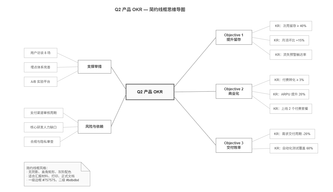

The diagram above was exported from draw.io. Its source (the exported page's mxGraphModel, read from the mxfile embedded in the PNG):
<mxGraphModel dx="3447" dy="1827" grid="1" gridSize="10" guides="1" tooltips="1" connect="1" arrows="1" fold="1" page="1" pageScale="1" pageWidth="1000" pageHeight="680" math="0" shadow="0">
  <root>
    <mxCell id="0" />
    <mxCell id="1" parent="0" />
    <mxCell id="spacer" parent="1" style="fillColor=none;strokeColor=none;opacity=0;" value="" vertex="1">
      <mxGeometry height="640" width="1110" as="geometry" />
    </mxCell>
    <mxCell id="title" parent="1" style="text;html=1;align=center;fontSize=15;fontStyle=1;fontColor=#424242;" value="Q2 产品 OKR — 简约线框思维导图" vertex="1">
      <mxGeometry height="28" width="400" x="300" y="16" as="geometry" />
    </mxCell>
    <mxCell id="2" parent="1" style="rounded=0;whiteSpace=wrap;html=1;fillColor=#fafafa;strokeColor=#424242;fontColor=#212121;fontSize=14;fontStyle=1;strokeWidth=2;" value="Q2 产品 OKR" vertex="1">
      <mxGeometry height="52" width="160" x="420" y="280" as="geometry" />
    </mxCell>
    <mxCell id="3" parent="1" style="rounded=0;whiteSpace=wrap;html=1;fillColor=#ffffff;strokeColor=#757575;fontColor=#424242;fontSize=12;fontStyle=1;" value="Objective 1&#10;提升留存" vertex="1">
      <mxGeometry height="48" width="120" x="720" y="100" as="geometry" />
    </mxCell>
    <mxCell id="4" parent="1" style="rounded=0;whiteSpace=wrap;html=1;fillColor=#ffffff;strokeColor=#bdbdbd;fontColor=#616161;fontSize=11;" value="KR：次周留存 ≥ 40%" vertex="1">
      <mxGeometry height="32" width="140" x="900" y="70" as="geometry" />
    </mxCell>
    <mxCell id="5" parent="1" style="rounded=0;whiteSpace=wrap;html=1;fillColor=#ffffff;strokeColor=#bdbdbd;fontColor=#616161;fontSize=11;" value="KR：月活环比 +15%" vertex="1">
      <mxGeometry height="32" width="130" x="900" y="118" as="geometry" />
    </mxCell>
    <mxCell id="6" parent="1" style="rounded=0;whiteSpace=wrap;html=1;fillColor=#ffffff;strokeColor=#bdbdbd;fontColor=#616161;fontSize=11;" value="KR：流失预警触达率" vertex="1">
      <mxGeometry height="32" width="140" x="900" y="166" as="geometry" />
    </mxCell>
    <mxCell id="7" parent="1" style="rounded=0;whiteSpace=wrap;html=1;fillColor=#ffffff;strokeColor=#757575;fontColor=#424242;fontSize=12;fontStyle=1;" value="Objective 2&#10;商业化" vertex="1">
      <mxGeometry height="48" width="120" x="720" y="280" as="geometry" />
    </mxCell>
    <mxCell id="8" parent="1" style="rounded=0;whiteSpace=wrap;html=1;fillColor=#ffffff;strokeColor=#bdbdbd;fontColor=#616161;fontSize=11;" value="KR：付费转化 ≥ 3%" vertex="1">
      <mxGeometry height="32" width="130" x="900" y="250" as="geometry" />
    </mxCell>
    <mxCell id="9" parent="1" style="rounded=0;whiteSpace=wrap;html=1;fillColor=#ffffff;strokeColor=#bdbdbd;fontColor=#616161;fontSize=11;" value="KR：ARPU 提升 20%" vertex="1">
      <mxGeometry height="32" width="130" x="900" y="298" as="geometry" />
    </mxCell>
    <mxCell id="10" parent="1" style="rounded=0;whiteSpace=wrap;html=1;fillColor=#ffffff;strokeColor=#bdbdbd;fontColor=#616161;fontSize=11;" value="KR：上线 2 个付费套餐" vertex="1">
      <mxGeometry height="32" width="140" x="900" y="346" as="geometry" />
    </mxCell>
    <mxCell id="11" parent="1" style="rounded=0;whiteSpace=wrap;html=1;fillColor=#ffffff;strokeColor=#757575;fontColor=#424242;fontSize=12;fontStyle=1;" value="Objective 3&#10;交付效率" vertex="1">
      <mxGeometry height="48" width="120" x="720" y="460" as="geometry" />
    </mxCell>
    <mxCell id="12" parent="1" style="rounded=0;whiteSpace=wrap;html=1;fillColor=#ffffff;strokeColor=#bdbdbd;fontColor=#616161;fontSize=11;" value="KR：需求交付周期 -20%" vertex="1">
      <mxGeometry height="32" width="150" x="900" y="430" as="geometry" />
    </mxCell>
    <mxCell id="13" parent="1" style="rounded=0;whiteSpace=wrap;html=1;fillColor=#ffffff;strokeColor=#bdbdbd;fontColor=#616161;fontSize=11;" value="KR：自动化测试覆盖 60%" vertex="1">
      <mxGeometry height="32" width="160" x="900" y="478" as="geometry" />
    </mxCell>
    <mxCell id="14" parent="1" style="rounded=0;whiteSpace=wrap;html=1;fillColor=#ffffff;strokeColor=#757575;fontColor=#424242;fontSize=12;fontStyle=1;" value="支撑举措" vertex="1">
      <mxGeometry height="44" width="110" x="260" y="200" as="geometry" />
    </mxCell>
    <mxCell id="15" parent="1" style="rounded=0;whiteSpace=wrap;html=1;fillColor=#ffffff;strokeColor=#bdbdbd;fontColor=#616161;fontSize=11;" value="用户访谈 8 场" vertex="1">
      <mxGeometry height="32" width="110" x="80" y="160" as="geometry" />
    </mxCell>
    <mxCell id="16" parent="1" style="rounded=0;whiteSpace=wrap;html=1;fillColor=#ffffff;strokeColor=#bdbdbd;fontColor=#616161;fontSize=11;" value="埋点体系完善" vertex="1">
      <mxGeometry height="32" width="110" x="80" y="208" as="geometry" />
    </mxCell>
    <mxCell id="17" parent="1" style="rounded=0;whiteSpace=wrap;html=1;fillColor=#ffffff;strokeColor=#bdbdbd;fontColor=#616161;fontSize=11;" value="A/B 实验平台" vertex="1">
      <mxGeometry height="32" width="110" x="80" y="256" as="geometry" />
    </mxCell>
    <mxCell id="18" parent="1" style="rounded=0;whiteSpace=wrap;html=1;fillColor=#ffffff;strokeColor=#757575;fontColor=#424242;fontSize=12;fontStyle=1;" value="风险与依赖" vertex="1">
      <mxGeometry height="44" width="110" x="260" y="400" as="geometry" />
    </mxCell>
    <mxCell id="19" parent="1" style="rounded=0;whiteSpace=wrap;html=1;fillColor=#ffffff;strokeColor=#bdbdbd;fontColor=#616161;fontSize=11;" value="支付渠道审核周期" vertex="1">
      <mxGeometry height="32" width="130" x="80" y="360" as="geometry" />
    </mxCell>
    <mxCell id="20" parent="1" style="rounded=0;whiteSpace=wrap;html=1;fillColor=#ffffff;strokeColor=#bdbdbd;fontColor=#616161;fontSize=11;" value="核心研发人力缺口" vertex="1">
      <mxGeometry height="32" width="130" x="80" y="408" as="geometry" />
    </mxCell>
    <mxCell id="21" parent="1" style="rounded=0;whiteSpace=wrap;html=1;fillColor=#ffffff;strokeColor=#bdbdbd;fontColor=#616161;fontSize=11;" value="合规与隐私审查" vertex="1">
      <mxGeometry height="32" width="120" x="80" y="456" as="geometry" />
    </mxCell>
    <mxCell id="e1" edge="1" parent="1" source="2" style="curved=1;html=1;strokeColor=#9e9e9e;strokeWidth=1.5;endArrow=none;exitX=1;exitY=0.2;entryX=0;entryY=0.5;" target="3">
      <mxGeometry relative="1" as="geometry" />
    </mxCell>
    <mxCell id="e2" edge="1" parent="1" source="3" style="curved=1;html=1;strokeColor=#bdbdbd;strokeWidth=1;endArrow=none;exitX=1;exitY=0.2;entryX=0;entryY=0.5;" target="4">
      <mxGeometry relative="1" as="geometry" />
    </mxCell>
    <mxCell id="e3" edge="1" parent="1" source="3" style="curved=1;html=1;strokeColor=#bdbdbd;strokeWidth=1;endArrow=none;exitX=1;exitY=0.5;entryX=0;entryY=0.5;" target="5">
      <mxGeometry relative="1" as="geometry" />
    </mxCell>
    <mxCell id="e4" edge="1" parent="1" source="3" style="curved=1;html=1;strokeColor=#bdbdbd;strokeWidth=1;endArrow=none;exitX=1;exitY=0.8;entryX=0;entryY=0.5;" target="6">
      <mxGeometry relative="1" as="geometry" />
    </mxCell>
    <mxCell id="e5" edge="1" parent="1" source="2" style="curved=1;html=1;strokeColor=#9e9e9e;strokeWidth=1.5;endArrow=none;exitX=1;exitY=0.5;entryX=0;entryY=0.5;" target="7">
      <mxGeometry relative="1" as="geometry" />
    </mxCell>
    <mxCell id="e6" edge="1" parent="1" source="7" style="curved=1;html=1;strokeColor=#bdbdbd;strokeWidth=1;endArrow=none;exitX=1;exitY=0.2;entryX=0;entryY=0.5;" target="8">
      <mxGeometry relative="1" as="geometry" />
    </mxCell>
    <mxCell id="e7" edge="1" parent="1" source="7" style="curved=1;html=1;strokeColor=#bdbdbd;strokeWidth=1;endArrow=none;exitX=1;exitY=0.5;entryX=0;entryY=0.5;" target="9">
      <mxGeometry relative="1" as="geometry" />
    </mxCell>
    <mxCell id="e8" edge="1" parent="1" source="7" style="curved=1;html=1;strokeColor=#bdbdbd;strokeWidth=1;endArrow=none;exitX=1;exitY=0.8;entryX=0;entryY=0.5;" target="10">
      <mxGeometry relative="1" as="geometry" />
    </mxCell>
    <mxCell id="e9" edge="1" parent="1" source="2" style="curved=1;html=1;strokeColor=#9e9e9e;strokeWidth=1.5;endArrow=none;exitX=1;exitY=0.8;entryX=0;entryY=0.5;" target="11">
      <mxGeometry relative="1" as="geometry" />
    </mxCell>
    <mxCell id="e10" edge="1" parent="1" source="11" style="curved=1;html=1;strokeColor=#bdbdbd;strokeWidth=1;endArrow=none;exitX=1;exitY=0.25;entryX=0;entryY=0.5;" target="12">
      <mxGeometry relative="1" as="geometry" />
    </mxCell>
    <mxCell id="e11" edge="1" parent="1" source="11" style="curved=1;html=1;strokeColor=#bdbdbd;strokeWidth=1;endArrow=none;exitX=1;exitY=0.75;entryX=0;entryY=0.5;" target="13">
      <mxGeometry relative="1" as="geometry" />
    </mxCell>
    <mxCell id="e12" edge="1" parent="1" source="2" style="curved=1;html=1;strokeColor=#9e9e9e;strokeWidth=1.5;endArrow=none;exitX=0;exitY=0.35;entryX=1;entryY=0.5;" target="14">
      <mxGeometry relative="1" as="geometry" />
    </mxCell>
    <mxCell id="e13" edge="1" parent="1" source="14" style="curved=1;html=1;strokeColor=#bdbdbd;strokeWidth=1;endArrow=none;exitX=0;exitY=0.2;entryX=1;entryY=0.5;" target="15">
      <mxGeometry relative="1" as="geometry" />
    </mxCell>
    <mxCell id="e14" edge="1" parent="1" source="14" style="curved=1;html=1;strokeColor=#bdbdbd;strokeWidth=1;endArrow=none;exitX=0;exitY=0.5;entryX=1;entryY=0.5;" target="16">
      <mxGeometry relative="1" as="geometry" />
    </mxCell>
    <mxCell id="e15" edge="1" parent="1" source="14" style="curved=1;html=1;strokeColor=#bdbdbd;strokeWidth=1;endArrow=none;exitX=0;exitY=0.8;entryX=1;entryY=0.5;" target="17">
      <mxGeometry relative="1" as="geometry" />
    </mxCell>
    <mxCell id="e16" edge="1" parent="1" source="2" style="curved=1;html=1;strokeColor=#9e9e9e;strokeWidth=1.5;endArrow=none;exitX=0;exitY=0.65;entryX=1;entryY=0.5;" target="18">
      <mxGeometry relative="1" as="geometry" />
    </mxCell>
    <mxCell id="e17" edge="1" parent="1" source="18" style="curved=1;html=1;strokeColor=#bdbdbd;strokeWidth=1;endArrow=none;exitX=0;exitY=0.2;entryX=1;entryY=0.5;" target="19">
      <mxGeometry relative="1" as="geometry" />
    </mxCell>
    <mxCell id="e18" edge="1" parent="1" source="18" style="curved=1;html=1;strokeColor=#bdbdbd;strokeWidth=1;endArrow=none;exitX=0;exitY=0.5;entryX=1;entryY=0.5;" target="20">
      <mxGeometry relative="1" as="geometry" />
    </mxCell>
    <mxCell id="e19" edge="1" parent="1" source="18" style="curved=1;html=1;strokeColor=#bdbdbd;strokeWidth=1;endArrow=none;exitX=0;exitY=0.8;entryX=1;entryY=0.5;" target="21">
      <mxGeometry relative="1" as="geometry" />
    </mxCell>
    <mxCell id="note" parent="1" style="shape=note;whiteSpace=wrap;html=1;fillColor=#fafafa;strokeColor=#9e9e9e;fontSize=11;align=left;spacingLeft=6;fontColor=#616161;" value="简约线框风格：&#10;· 无阴影、直角矩形、灰阶配色&#10;· 适合汇报材料、打印、正式文档&#10;· 一级边框 #757575，二级 #bdbdbd" vertex="1">
      <mxGeometry height="80" width="220" x="80" y="540" as="geometry" />
    </mxCell>
  </root>
</mxGraphModel>